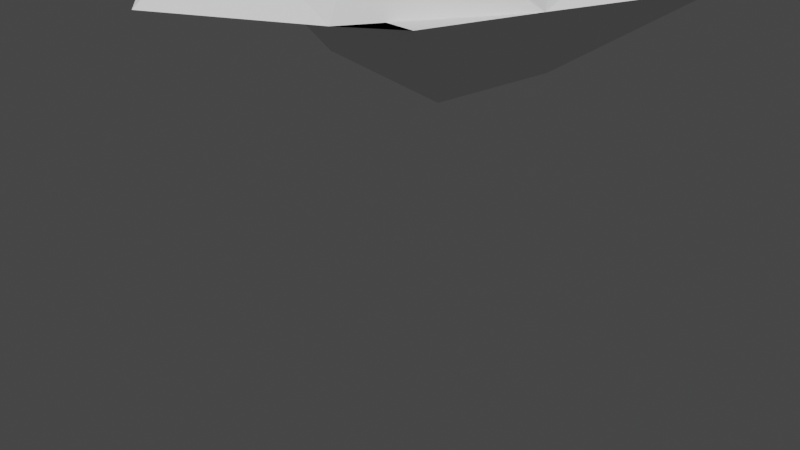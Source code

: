 # Source: blob.blend  (saved by Blender 2.91.10; exported with 4.5.12 LTS)
import bpy
from mathutils import Matrix  # noqa: F401  (used for matrix-valued properties, if any)

bpy.ops.wm.read_factory_settings(use_empty=True)
scene = bpy.context.scene
scene.name = 'Scene'

# ---- collections
col_collection = bpy.data.collections.new('Collection'); scene.collection.children.link(col_collection)

# ---- world
world_world = bpy.data.worlds.new('World'); scene.world = world_world
world_world.use_nodes = True; world_world.node_tree.nodes.clear()
_N = world_world.node_tree.nodes; _L = world_world.node_tree.links
n0 = _N.new('ShaderNodeOutputWorld'); n0.name = 'World Output'; n0.location = (300, 300)
n1 = _N.new('ShaderNodeBackground'); n1.name = 'Background'; n1.location = (10, 300)
n1.inputs[0].default_value = (0.05088, 0.05088, 0.05088, 1.0)
_L.new(n1.outputs[0], n0.inputs[0])
n0.is_active_output = True
world_world.color = (0.05088, 0.05088, 0.05088)
world_world.use_sun_shadow = False
world_world.sun_shadow_jitter_overblur = 0.0

# ---- meshes
me_cube_001 = bpy.data.meshes.new('Cube.001')
me_cube_001.from_pydata([(-0.7717, -0.5898, -0.09721), (-0.6191, 0.6333, 0.8098), (0.4384, -0.9421, -0.09721), (0.7214, 0.6826, -0.07164), (0.5347, 0.6931, 0.4578), (-0.6743, -0.664, 0.242), (-0.592, -0.7454, 0.4738), (-0.7274, 0.803, 0.006621), (0.7116, 0.8728, 0.227), (0.4429, -0.7665, 0.2779), (-0.8696, 0.3787, -0.09721), (-1.008, 0.02672, -0.09721), (-1.196, -0.2921, -0.09721), (-0.5599, -0.3341, 0.83), (-0.5951, -0.005566, 0.8663), (-0.6206, 0.331, 0.8327), (0.6537, -0.8177, -0.09721), (0.8411, -0.4168, -0.09721), (1.13, 0.1633, -0.09721), (0.6026, 0.4568, 0.4553), (0.8897, 0.3542, 0.1398), (0.7172, -0.1189, 0.2825), (0.6891, -0.5794, 0.2241), (-0.9917, -0.3511, 0.2582), (-0.7012, -0.413, 0.4951), (-0.8799, 0.003496, 0.4586), (-0.9461, 0.5638, 0.286), (0.3373, 0.7838, -0.08878), (-0.1552, 0.7109, -0.09721), (-0.3732, -0.8124, -0.09721), (-0.1393, -1.203, -0.09721), (-0.2066, -0.782, 0.7478), (0.01321, -0.9607, 0.1799), (-0.3152, -0.8341, 0.2009), (-0.251, -0.8188, 0.4437), (0.3997, 1.025, 0.2191), (-0.2264, 0.8925, 0.2833), (0.2613, 0.8491, 0.3473), (0.264, 0.04159, 0.632), (-0.2125, -0.02006, 0.7711), (0.1975, -0.7374, 0.6649), (0.3904, 0.3399, -0.5958), (-0.2738, 0.3726, -0.5958), (0.2647, -0.1933, -0.5958), (-0.4497, -0.00167, -0.5958), (0.007037, -0.7597, -0.09721), (-0.4405, -0.3979, -0.09721)], [], [(26, 15, 1, 7), (45, 16, 2, 30), (29, 33, 5, 0), (16, 17, 2), (17, 22, 9, 2), (27, 35, 8, 3), (5, 6, 24, 23), (11, 25, 26, 10), (8, 19, 20), (20, 19, 21, 17), (17, 21, 22), (3, 8, 20, 18), (18, 20, 17), (37, 15, 14, 39), (27, 3, 18, 41), (41, 18, 17, 43), (43, 17, 16, 45), (6, 13, 24), (25, 14, 15, 26), (11, 44, 46, 12), (44, 43, 45, 46), (10, 42, 44, 11), (22, 38, 40), (38, 39, 40), (4, 37, 19), (28, 36, 37, 35), (28, 35, 27), (2, 9, 32), (40, 39, 31), (12, 46, 29, 0), (46, 45, 30, 29), (32, 40, 31, 34)])
_uv = me_cube_001.uv_layers.new(name='UVMap')
_uv.uv.foreach_set('vector', [0.5417, 0.1875, 0.625, 0.1875, 0.625, 0.25, 0.5417, 0.25, 0.2917, 0.6875, 0.375, 0.6875, 0.375, 0.75, 0.2917, 0.75, 0.375, 0.9167, 0.4583, 0.9167, 0.4583, 1.0, 0.375, 1.0, 0.375, 0.6875, 0.4583, 0.625, 0.375, 0.75, 0.4583, 0.625, 0.5417, 0.6875, 0.5417, 0.75, 0.4583, 0.75, 0.375, 0.4167, 0.4583, 0.4167, 0.4583, 0.5, 0.375, 0.5, 0.4583, 0.0, 0.5417, 0.0, 0.5417, 0.0625, 0.4583, 0.0625, 0.4583, 0.125, 0.5417, 0.125, 0.5417, 0.1875, 0.4583, 0.1875, 0.5417, 0.5, 0.5417, 0.5625, 0.4583, 0.5625, 0.4583, 0.5625, 0.5417, 0.5625, 0.5417, 0.625, 0.4583, 0.625, 0.4583, 0.625, 0.5417, 0.625, 0.5417, 0.6875, 0.375, 0.5, 0.4583, 0.5, 0.4583, 0.5625, 0.375, 0.5625, 0.375, 0.5625, 0.4583, 0.5625, 0.375, 0.625, 0.7083, 0.5, 0.875, 0.5625, 0.875, 0.625, 0.7917, 0.625, 0.2917, 0.5, 0.375, 0.5, 0.375, 0.5625, 0.2917, 0.5625, 0.2917, 0.5625, 0.375, 0.5625, 0.375, 0.625, 0.2917, 0.625, 0.2917, 0.625, 0.375, 0.625, 0.375, 0.6875, 0.2917, 0.6875, 0.625, 0.0, 0.625, 0.0625, 0.5417, 0.0625, 0.5417, 0.125, 0.625, 0.125, 0.625, 0.1875, 0.5417, 0.1875, 0.125, 0.625, 0.2083, 0.625, 0.2083, 0.6875, 0.125, 0.6875, 0.2083, 0.625, 0.2917, 0.625, 0.2917, 0.6875, 0.2083, 0.6875, 0.125, 0.5625, 0.2083, 0.5625, 0.2083, 0.625, 0.125, 0.625, 0.625, 0.6875, 0.7083, 0.625, 0.7083, 0.75, 0.7083, 0.625, 0.7917, 0.625, 0.7083, 0.75, 0.625, 0.5, 0.7083, 0.5, 0.625, 0.5625, 0.4583, 0.3333, 0.5417, 0.3333, 0.5417, 0.4167, 0.4583, 0.4167, 0.4583, 0.3333, 0.4583, 0.4167, 0.375, 0.4167, 0.4583, 0.75, 0.5417, 0.75, 0.4583, 0.8333, 0.7083, 0.75, 0.7917, 0.625, 0.7917, 0.75, 0.125, 0.6875, 0.2083, 0.6875, 0.2083, 0.75, 0.125, 0.75, 0.2083, 0.6875, 0.2917, 0.6875, 0.2917, 0.75, 0.2083, 0.75, 0.5417, 0.8333, 0.625, 0.8333, 0.625, 0.9167, 0.5417, 0.9167])
_ca = me_cube_001.color_attributes.new('Col', 'BYTE_COLOR', 'CORNER')
_ca.data.foreach_set('color', [0.02029, 1.0, 0.5841, 1.0, 0.02029, 1.0, 0.5841, 1.0, 0.02029, 1.0, 0.5841, 1.0, 0.02029, 1.0, 0.5841, 1.0, 0.02029, 1.0, 0.5841, 1.0, 0.02029, 1.0, 0.5841, 1.0, 0.02029, 1.0, 0.5841, 1.0, 0.02029, 1.0, 0.5841, 1.0, 0.02029, 1.0, 0.5841, 1.0, 0.02029, 1.0, 0.5841, 1.0, 0.02029, 1.0, 0.5841, 1.0, 0.02029, 1.0, 0.5841, 1.0, 0.02029, 1.0, 0.5841, 1.0, 0.02029, 1.0, 0.5841, 1.0, 0.02029, 1.0, 0.5841, 1.0, 0.02029, 1.0, 0.5841, 1.0, 0.02029, 1.0, 0.5841, 1.0, 0.02029, 1.0, 0.5841, 1.0, 0.02029, 1.0, 0.5841, 1.0, 0.02029, 1.0, 0.5841, 1.0, 0.02029, 1.0, 0.5841, 1.0, 0.02029, 1.0, 0.5841, 1.0, 0.02029, 1.0, 0.5841, 1.0, 0.02029, 1.0, 0.5841, 1.0, 0.02029, 1.0, 0.5841, 1.0, 0.02029, 1.0, 0.5841, 1.0, 0.02029, 1.0, 0.5841, 1.0, 0.02029, 1.0, 0.5841, 1.0, 0.02029, 1.0, 0.5841, 1.0, 0.02029, 1.0, 0.5841, 1.0, 0.02029, 1.0, 0.5841, 1.0, 0.02029, 1.0, 0.5841, 1.0, 0.02029, 1.0, 0.5841, 1.0, 0.02029, 1.0, 0.5841, 1.0, 0.02029, 1.0, 0.5841, 1.0, 0.02029, 1.0, 0.5841, 1.0, 0.02029, 1.0, 0.5841, 1.0, 0.02029, 1.0, 0.5841, 1.0, 0.02029, 1.0, 0.5841, 1.0, 0.02029, 1.0, 0.5841, 1.0, 0.02029, 1.0, 0.5841, 1.0, 0.02029, 1.0, 0.5841, 1.0, 0.02029, 1.0, 0.5841, 1.0, 0.02029, 1.0, 0.5841, 1.0, 0.02029, 1.0, 0.5841, 1.0, 0.02029, 1.0, 0.5841, 1.0, 0.02029, 1.0, 0.5841, 1.0, 0.02029, 1.0, 0.5841, 1.0, 0.02029, 1.0, 0.5841, 1.0, 0.02029, 1.0, 0.5841, 1.0, 0.02029, 1.0, 0.5841, 1.0, 0.02029, 1.0, 0.5841, 1.0, 0.02029, 1.0, 0.5841, 1.0, 0.02029, 1.0, 0.5841, 1.0, 0.02029, 1.0, 0.5841, 1.0, 0.02029, 1.0, 0.5841, 1.0, 0.02029, 1.0, 0.5841, 1.0, 0.02029, 1.0, 0.5841, 1.0, 0.02029, 1.0, 0.5841, 1.0, 0.02029, 1.0, 0.5841, 1.0, 0.02029, 1.0, 0.5841, 1.0, 0.02029, 1.0, 0.5841, 1.0, 0.02029, 1.0, 0.5841, 1.0, 0.02029, 1.0, 0.5841, 1.0, 0.02029, 1.0, 0.5841, 1.0, 0.02029, 1.0, 0.5841, 1.0, 0.02029, 1.0, 0.5841, 1.0, 0.02029, 1.0, 0.5841, 1.0, 0.02029, 1.0, 0.5841, 1.0, 0.02029, 1.0, 0.5841, 1.0, 0.02029, 1.0, 0.5841, 1.0, 0.02029, 1.0, 0.5841, 1.0, 0.02029, 1.0, 0.5841, 1.0, 0.02029, 1.0, 0.5841, 1.0, 0.02029, 1.0, 0.5841, 1.0, 0.02029, 1.0, 0.5841, 1.0, 0.02029, 1.0, 0.5841, 1.0, 0.02029, 1.0, 0.5841, 1.0, 0.02029, 1.0, 0.5841, 1.0, 0.02029, 1.0, 0.5841, 1.0, 0.02029, 1.0, 0.5841, 1.0, 0.02029, 1.0, 0.5841, 1.0, 0.02029, 1.0, 0.5841, 1.0, 0.02029, 1.0, 0.5841, 1.0, 0.02029, 1.0, 0.5841, 1.0, 0.02029, 1.0, 0.5841, 1.0, 0.02029, 1.0, 0.5841, 1.0, 0.02029, 1.0, 0.5841, 1.0, 0.02029, 1.0, 0.5841, 1.0, 0.02029, 1.0, 0.5841, 1.0, 0.02029, 1.0, 0.5841, 1.0, 0.02029, 1.0, 0.5841, 1.0, 0.02029, 1.0, 0.5841, 1.0, 0.02029, 1.0, 0.5841, 1.0, 0.02029, 1.0, 0.5841, 1.0, 0.02029, 1.0, 0.5841, 1.0, 0.02029, 1.0, 0.5841, 1.0, 0.02029, 1.0, 0.5841, 1.0, 0.02029, 1.0, 0.5841, 1.0, 0.02029, 1.0, 0.5841, 1.0, 0.02029, 1.0, 0.5841, 1.0, 0.02029, 1.0, 0.5841, 1.0, 0.02029, 1.0, 0.5841, 1.0, 0.02029, 1.0, 0.5841, 1.0, 0.02029, 1.0, 0.5841, 1.0, 0.02029, 1.0, 0.5841, 1.0, 0.02029, 1.0, 0.5841, 1.0, 0.02029, 1.0, 0.5841, 1.0, 0.02029, 1.0, 0.5841, 1.0, 0.02029, 1.0, 0.5841, 1.0, 0.02029, 1.0, 0.5841, 1.0, 0.02029, 1.0, 0.5841, 1.0, 0.02029, 1.0, 0.5841, 1.0, 0.02029, 1.0, 0.5841, 1.0, 0.02029, 1.0, 0.5841, 1.0, 0.02029, 1.0, 0.5841, 1.0, 0.02029, 1.0, 0.5841, 1.0])
me_cube_001.use_remesh_fix_poles = True
me_cube_001.use_remesh_preserve_attributes = False
me_cube_001.use_mirror_vertex_groups = False
me_cube_001.use_paint_bone_selection = False
me_cube_001.use_paint_mask = True
me_cube_001.update()
me_cube_002 = bpy.data.meshes.new('Cube.002')
me_cube_002.from_pydata([(-0.7717, -0.5898, -0.09721), (-0.6191, 0.6333, 0.8098), (0.4384, -0.9421, -0.09721), (0.5347, 0.6931, 0.4578), (-0.6743, -0.664, 0.242), (-0.592, -0.7454, 0.4738), (-0.7274, 0.803, 0.006621), (0.7116, 0.8728, 0.227), (0.4429, -0.7665, 0.2779), (-0.8696, 0.3787, -0.09721), (-1.008, 0.02672, -0.09721), (-1.196, -0.2921, -0.09721), (-0.5599, -0.3341, 0.83), (-0.5951, -0.005566, 0.8663), (-0.6206, 0.331, 0.8327), (0.6026, 0.4568, 0.4553), (0.7172, -0.1189, 0.2825), (0.6891, -0.5794, 0.2241), (-0.9917, -0.3511, 0.2582), (-0.7012, -0.413, 0.4951), (-0.8799, 0.003496, 0.4586), (-0.9461, 0.5638, 0.286), (0.3373, 0.7838, -0.08878), (-0.1552, 0.7109, -0.09721), (-0.2231, 0.682, 0.7323), (-0.3732, -0.8124, -0.09721), (-0.1393, -1.203, -0.09721), (-0.2066, -0.782, 0.7478), (0.01321, -0.9607, 0.1799), (-0.3152, -0.8341, 0.2009), (-0.251, -0.8188, 0.4437), (0.3997, 1.025, 0.2191), (-0.2264, 0.8925, 0.2833), (0.2613, 0.8491, 0.3473), (0.264, 0.04159, 0.632), (-0.2125, -0.02006, 0.7711), (0.1975, -0.7374, 0.6649), (0.3904, 0.3399, -0.5958), (-0.2738, 0.3726, -0.5958), (0.2647, -0.1933, -0.5958), (-0.4497, -0.00167, -0.5958)], [], [(33, 3, 7), (30, 27, 5), (35, 12, 5, 27), (29, 30, 5, 4), (31, 33, 7), (9, 21, 6), (18, 19, 20, 10), (0, 4, 18, 11), (11, 18, 10), (24, 1, 14, 33), (35, 13, 12), (7, 3, 15), (15, 17, 16), (19, 12, 13, 20), (38, 37, 39, 40), (6, 23, 38, 9), (23, 22, 37, 38), (15, 33, 34, 17), (33, 35, 34), (6, 32, 23), (28, 30, 29), (2, 28, 26), (26, 28, 29, 25), (17, 36, 8), (8, 36, 28), (6, 1, 24, 32), (32, 24, 33)])
_uv = me_cube_002.uv_layers.new(name='UVMap')
_uv.uv.foreach_set('vector', [0.625, 0.4167, 0.625, 0.5, 0.5417, 0.5, 0.5417, 0.9167, 0.625, 0.9167, 0.5417, 1.0, 0.7917, 0.625, 0.875, 0.6875, 0.875, 0.75, 0.7917, 0.75, 0.4583, 0.9167, 0.5417, 0.9167, 0.5417, 1.0, 0.4583, 1.0, 0.4583, 0.4167, 0.5417, 0.4167, 0.4583, 0.5, 0.4583, 0.1875, 0.5417, 0.1875, 0.4583, 0.25, 0.4583, 0.0625, 0.5417, 0.0625, 0.5417, 0.125, 0.4583, 0.125, 0.375, 0.0, 0.4583, 0.0, 0.4583, 0.0625, 0.375, 0.0625, 0.375, 0.0625, 0.4583, 0.0625, 0.375, 0.125, 0.7917, 0.5, 0.875, 0.5, 0.875, 0.5625, 0.7083, 0.5, 0.7917, 0.625, 0.875, 0.625, 0.875, 0.6875, 0.5417, 0.5, 0.625, 0.5, 0.5417, 0.5625, 0.625, 0.5625, 0.625, 0.6875, 0.5417, 0.625, 0.5417, 0.0625, 0.625, 0.0625, 0.625, 0.125, 0.5417, 0.125, 0.2083, 0.5625, 0.2917, 0.5625, 0.2917, 0.625, 0.2083, 0.625, 0.125, 0.5, 0.2083, 0.5, 0.2083, 0.5625, 0.125, 0.5625, 0.2083, 0.5, 0.2917, 0.5, 0.2917, 0.5625, 0.2083, 0.5625, 0.625, 0.5625, 0.7083, 0.5, 0.7083, 0.625, 0.625, 0.6875, 0.7083, 0.5, 0.7917, 0.625, 0.7083, 0.625, 0.5417, 0.25, 0.5417, 0.3333, 0.4583, 0.3333, 0.5417, 0.8333, 0.5417, 0.9167, 0.4583, 0.9167, 0.4583, 0.75, 0.4583, 0.8333, 0.375, 0.8333, 0.375, 0.8333, 0.4583, 0.8333, 0.4583, 0.9167, 0.375, 0.9167, 0.625, 0.6875, 0.7083, 0.75, 0.625, 0.75, 0.625, 0.75, 0.625, 0.8333, 0.5417, 0.8333, 0.5417, 0.25, 0.625, 0.25, 0.625, 0.3333, 0.5417, 0.3333, 0.5417, 0.3333, 0.625, 0.3333, 0.5417, 0.4167])
_ca = me_cube_002.color_attributes.new('Col', 'BYTE_COLOR', 'CORNER')
_ca.data.foreach_set('color', [0.01161, 0.5333, 0.314, 1.0, 0.01161, 0.5333, 0.314, 1.0, 0.01161, 0.5333, 0.314, 1.0, 0.01161, 0.5333, 0.314, 1.0, 0.01161, 0.5333, 0.314, 1.0, 0.01161, 0.5333, 0.314, 1.0, 0.01161, 0.5333, 0.314, 1.0, 0.01161, 0.5333, 0.314, 1.0, 0.01161, 0.5333, 0.314, 1.0, 0.01161, 0.5333, 0.314, 1.0, 0.01161, 0.5333, 0.314, 1.0, 0.01161, 0.5333, 0.314, 1.0, 0.01161, 0.5333, 0.314, 1.0, 0.01161, 0.5333, 0.314, 1.0, 0.01161, 0.5333, 0.314, 1.0, 0.01161, 0.5333, 0.314, 1.0, 0.01161, 0.5333, 0.314, 1.0, 0.01161, 0.5333, 0.314, 1.0, 0.01161, 0.5333, 0.314, 1.0, 0.01161, 0.5333, 0.314, 1.0, 0.01161, 0.5333, 0.314, 1.0, 0.01161, 0.5333, 0.314, 1.0, 0.01161, 0.5333, 0.314, 1.0, 0.01161, 0.5333, 0.314, 1.0, 0.01161, 0.5333, 0.314, 1.0, 0.01161, 0.5333, 0.314, 1.0, 0.01161, 0.5333, 0.314, 1.0, 0.01161, 0.5333, 0.314, 1.0, 0.01161, 0.5333, 0.314, 1.0, 0.01161, 0.5333, 0.314, 1.0, 0.01161, 0.5333, 0.314, 1.0, 0.01161, 0.5333, 0.314, 1.0, 0.01161, 0.5333, 0.314, 1.0, 0.01161, 0.5333, 0.314, 1.0, 0.01161, 0.5333, 0.314, 1.0, 0.01161, 0.5333, 0.314, 1.0, 0.01161, 0.5333, 0.314, 1.0, 0.01161, 0.5333, 0.314, 1.0, 0.01161, 0.5333, 0.314, 1.0, 0.01161, 0.5333, 0.314, 1.0, 0.01161, 0.5333, 0.314, 1.0, 0.01161, 0.5333, 0.314, 1.0, 0.01161, 0.5333, 0.314, 1.0, 0.01161, 0.5333, 0.314, 1.0, 0.01161, 0.5333, 0.314, 1.0, 0.01161, 0.5333, 0.314, 1.0, 0.01161, 0.5333, 0.314, 1.0, 0.01161, 0.5333, 0.314, 1.0, 0.01161, 0.5333, 0.314, 1.0, 0.01161, 0.5333, 0.314, 1.0, 0.01161, 0.5333, 0.314, 1.0, 0.01161, 0.5333, 0.314, 1.0, 0.01161, 0.5333, 0.314, 1.0, 0.01161, 0.5333, 0.314, 1.0, 0.01161, 0.5333, 0.314, 1.0, 0.01161, 0.5333, 0.314, 1.0, 0.01161, 0.5333, 0.314, 1.0, 0.01161, 0.5333, 0.314, 1.0, 0.01161, 0.5333, 0.314, 1.0, 0.01161, 0.5333, 0.314, 1.0, 0.01161, 0.5333, 0.314, 1.0, 0.01161, 0.5333, 0.314, 1.0, 0.01161, 0.5333, 0.314, 1.0, 0.01161, 0.5333, 0.314, 1.0, 0.01161, 0.5333, 0.314, 1.0, 0.01161, 0.5333, 0.314, 1.0, 0.01161, 0.5333, 0.314, 1.0, 0.01161, 0.5333, 0.314, 1.0, 0.01161, 0.5333, 0.314, 1.0, 0.01161, 0.5333, 0.314, 1.0, 0.01161, 0.5333, 0.314, 1.0, 0.01161, 0.5333, 0.314, 1.0, 0.01161, 0.5333, 0.314, 1.0, 0.01161, 0.5333, 0.314, 1.0, 0.01161, 0.5333, 0.314, 1.0, 0.01161, 0.5333, 0.314, 1.0, 0.01161, 0.5333, 0.314, 1.0, 0.01161, 0.5333, 0.314, 1.0, 0.01161, 0.5333, 0.314, 1.0, 0.01161, 0.5333, 0.314, 1.0, 0.01161, 0.5333, 0.314, 1.0, 0.01161, 0.5333, 0.314, 1.0, 0.01161, 0.5333, 0.314, 1.0, 0.01161, 0.5333, 0.314, 1.0, 0.01161, 0.5333, 0.314, 1.0, 0.01161, 0.5333, 0.314, 1.0, 0.01161, 0.5333, 0.314, 1.0, 0.01161, 0.5333, 0.314, 1.0, 0.01161, 0.5333, 0.314, 1.0, 0.01161, 0.5333, 0.314, 1.0, 0.01161, 0.5333, 0.314, 1.0, 0.01161, 0.5333, 0.314, 1.0, 0.01161, 0.5333, 0.314, 1.0])
me_cube_002.use_remesh_fix_poles = True
me_cube_002.use_remesh_preserve_attributes = False
me_cube_002.use_mirror_vertex_groups = False
me_cube_002.use_paint_bone_selection = False
me_cube_002.use_paint_mask = True
me_cube_002.update()
arm_armature = bpy.data.armatures.new('Armature')  # bones are not reproduced

# ---- objects
ob_d = bpy.data.objects.new('d', me_cube_001)
ob_blob = bpy.data.objects.new('blob', arm_armature)
ob_l = bpy.data.objects.new('l', me_cube_002)

# ---- transforms, parenting, visibility, modifiers, constraints
ob_d.parent = ob_blob
ob_d.location = (0.0, 0.0, 0.0)
ob_d.lineart.crease_threshold = 0.0
_vg = ob_d.vertex_groups.new(name='Bone')
for _i, _w in zip([1, 3, 4, 8, 9, 13, 14, 15, 17, 18, 19, 20, 21, 22, 24, 31, 35, 37, 38, 39, 40], [0.06473, 0.01707, 0.1362, 0.06686, 0.03099, 0.2061, 0.2257, 0.09255, 0.01926, 0.006426, 0.1922, 0.05892, 0.08977, 0.07905, 0.05195, 0.000712, 0.0624, 0.09672, 0.8192, 0.7205, 0.03438]): _vg.add([_i], _w, 'REPLACE')
_vg = ob_d.vertex_groups.new(name='Bone.001')
for _i, _w in zip([0, 2, 5, 6, 9, 11, 12, 13, 14, 16, 17, 18, 20, 21, 22, 23, 24, 29, 30, 31, 32, 33, 34, 38, 39, 40, 43, 44, 45, 46], [0.3219, 0.7057, 0.3707, 0.6332, 0.7862, 0.001857, 0.04034, 0.1476, 0.0328, 0.5283, 0.22, 0.0552, 0.03729, 0.2207, 0.5471, 0.1014, 0.1892, 0.5858, 0.8354, 0.9435, 0.8655, 0.7851, 0.8974, 0.05404, 0.06336, 0.9283, 0.08067, 0.003572, 0.7105, 0.2563]): _vg.add([_i], _w, 'REPLACE')
_vg = ob_d.vertex_groups.new(name='Bone.002')
for _i, _w in zip([1, 3, 4, 7, 8, 10, 11, 12, 15, 19, 20, 21, 26, 27, 28, 35, 36, 37, 38, 39, 41, 42, 43, 44, 46], [0.3553, 0.304, 0.363, 0.3159, 0.3476, 0.1441, 0.03861, 0.006299, 0.1847, 0.1501, 0.09907, 0.04988, 0.2151, 0.6033, 0.8006, 0.6428, 0.7971, 0.7141, 0.009623, 0.01206, 0.1484, 0.6793, 0.009252, 0.07806, 0.006073]): _vg.add([_i], _w, 'REPLACE')
_vg = ob_d.vertex_groups.new(name='Bone.003')
for _i, _w in zip([0, 2, 3, 4, 7, 8, 9, 16, 17, 18, 19, 20, 21, 22, 27, 28, 29, 30, 32, 33, 35, 36, 37, 38, 41, 42, 43, 44, 45, 46], [0.006815, 0.2223, 0.6334, 0.5024, 0.003823, 0.5744, 0.1537, 0.4022, 0.716, 0.8929, 0.6687, 0.7928, 0.6313, 0.3615, 0.3494, 0.08655, 0.04801, 0.09321, 0.06443, 0.004989, 0.2886, 0.03874, 0.1847, 0.07769, 0.8063, 0.08823, 0.8312, 0.03926, 0.1569, 0.04134]): _vg.add([_i], _w, 'REPLACE')
_vg = ob_d.vertex_groups.new(name='Bone.004')
for _i, _w in zip([0, 1, 2, 5, 6, 7, 10, 11, 12, 13, 14, 15, 16, 23, 24, 25, 26, 28, 29, 30, 31, 32, 33, 34, 36, 39, 42, 43, 44, 45, 46], [0.6253, 0.5443, 0.04776, 0.5945, 0.344, 0.6405, 0.8191, 0.9145, 0.9104, 0.6283, 0.7126, 0.6994, 0.02712, 0.867, 0.747, 0.9841, 0.7349, 0.09998, 0.3489, 0.06281, 0.004088, 0.05617, 0.1764, 0.07713, 0.1335, 0.1696, 0.2209, 0.05456, 0.8494, 0.121, 0.6674]): _vg.add([_i], _w, 'REPLACE')
_m = ob_d.modifiers.new('Armature', 'ARMATURE')
_m.object = ob_blob
ob_blob.location = (0.0, 0.0, 0.0)
ob_blob.show_in_front = True
ob_blob.lineart.crease_threshold = 0.0
ob_l.parent = ob_blob
ob_l.location = (0.0, 0.0, 0.0)
ob_l.lineart.crease_threshold = 0.0
_vg = ob_l.vertex_groups.new(name='Bone')
for _i, _w in zip([1, 3, 7, 8, 12, 13, 14, 15, 16, 17, 19, 24, 27, 31, 33, 34, 35, 36], [0.06473, 0.1362, 0.06686, 0.03099, 0.2061, 0.2257, 0.09255, 0.1922, 0.08977, 0.07905, 0.05195, 0.05408, 0.000712, 0.0624, 0.09672, 0.8192, 0.7205, 0.03438]): _vg.add([_i], _w, 'REPLACE')
_vg = ob_l.vertex_groups.new(name='Bone.001')
for _i, _w in zip([0, 2, 4, 5, 8, 10, 11, 12, 13, 16, 17, 18, 19, 25, 26, 27, 28, 29, 30, 34, 35, 36, 39, 40], [0.3219, 0.7057, 0.3707, 0.6332, 0.7862, 0.001857, 0.04034, 0.1476, 0.0328, 0.2207, 0.5471, 0.1014, 0.1892, 0.5858, 0.8354, 0.9435, 0.8655, 0.7851, 0.8974, 0.05404, 0.06336, 0.9283, 0.08067, 0.003572]): _vg.add([_i], _w, 'REPLACE')
_vg = ob_l.vertex_groups.new(name='Bone.002')
for _i, _w in zip([1, 3, 6, 7, 9, 10, 11, 14, 15, 16, 21, 22, 23, 24, 31, 32, 33, 34, 35, 37, 38, 39, 40], [0.3553, 0.363, 0.3159, 0.3476, 0.1441, 0.03861, 0.006299, 0.1847, 0.1501, 0.04988, 0.2151, 0.6033, 0.8006, 0.6339, 0.6428, 0.7971, 0.7141, 0.009623, 0.01206, 0.1484, 0.6793, 0.009252, 0.07806]): _vg.add([_i], _w, 'REPLACE')
_vg = ob_l.vertex_groups.new(name='Bone.003')
for _i, _w in zip([0, 2, 3, 6, 7, 8, 15, 16, 17, 22, 23, 24, 25, 26, 28, 29, 31, 32, 33, 34, 37, 38, 39, 40], [0.006815, 0.2223, 0.5024, 0.003823, 0.5744, 0.1537, 0.6687, 0.6313, 0.3615, 0.3494, 0.08655, 0.0472, 0.04801, 0.09321, 0.06443, 0.004989, 0.2886, 0.03874, 0.1847, 0.07769, 0.8063, 0.08823, 0.8312, 0.03926]): _vg.add([_i], _w, 'REPLACE')
_vg = ob_l.vertex_groups.new(name='Bone.004')
for _i, _w in zip([0, 1, 2, 4, 5, 6, 9, 10, 11, 12, 13, 14, 18, 19, 20, 21, 23, 24, 25, 26, 27, 28, 29, 30, 32, 35, 38, 39, 40], [0.6253, 0.5443, 0.04776, 0.5945, 0.344, 0.6405, 0.8191, 0.9145, 0.9104, 0.6283, 0.7126, 0.6994, 0.867, 0.747, 0.9841, 0.7349, 0.09998, 0.2569, 0.3489, 0.06281, 0.004088, 0.05617, 0.1764, 0.07713, 0.1335, 0.1696, 0.2209, 0.05456, 0.8494]): _vg.add([_i], _w, 'REPLACE')
_m = ob_l.modifiers.new('Armature', 'ARMATURE')
_m.object = ob_blob

# ---- collection membership
col_collection.objects.link(ob_d)
col_collection.objects.link(ob_blob)
col_collection.objects.link(ob_l)

# ---- scene / render settings (as saved in the file)
scene.frame_start = 1; scene.frame_end = 250; scene.frame_set(35)
scene.render.engine = 'BLENDER_EEVEE_NEXT'
scene.cycles.use_denoising = False
scene.cycles.samples = 128
scene.cycles.sampling_pattern = 'TABULATED_SOBOL'
scene.cycles.use_adaptive_sampling = False
scene.cycles.use_light_tree = False
scene.view_settings.view_transform = 'Filmic'
bpy.context.view_layer.update()

# ---- added for rendering (the .blend has no active camera and no usable light): camera, sun
cam_auto = bpy.data.cameras.new('AutoCamera')
cam_auto.lens = 50.0
cam_auto.sensor_width = 36.0
cam_auto.clip_end = 1000.0
ob_auto_camera = bpy.data.objects.new('AutoCamera', cam_auto)
scene.collection.objects.link(ob_auto_camera)
ob_auto_camera.location = (2.60799, -3.2233, 0.862082)
ob_auto_camera.rotation_euler = (1.09748, -7.21219e-08, 0.694738)
scene.camera = ob_auto_camera
light_auto_sun = bpy.data.lights.new('AutoSun', 'SUN')
light_auto_sun.energy = 3.0
light_auto_sun.angle = 0.0523599
ob_auto_sun = bpy.data.objects.new('AutoSun', light_auto_sun)
scene.collection.objects.link(ob_auto_sun)
ob_auto_sun.rotation_euler = (0.872665, 0.174533, 0.523599)
bpy.context.view_layer.update()
